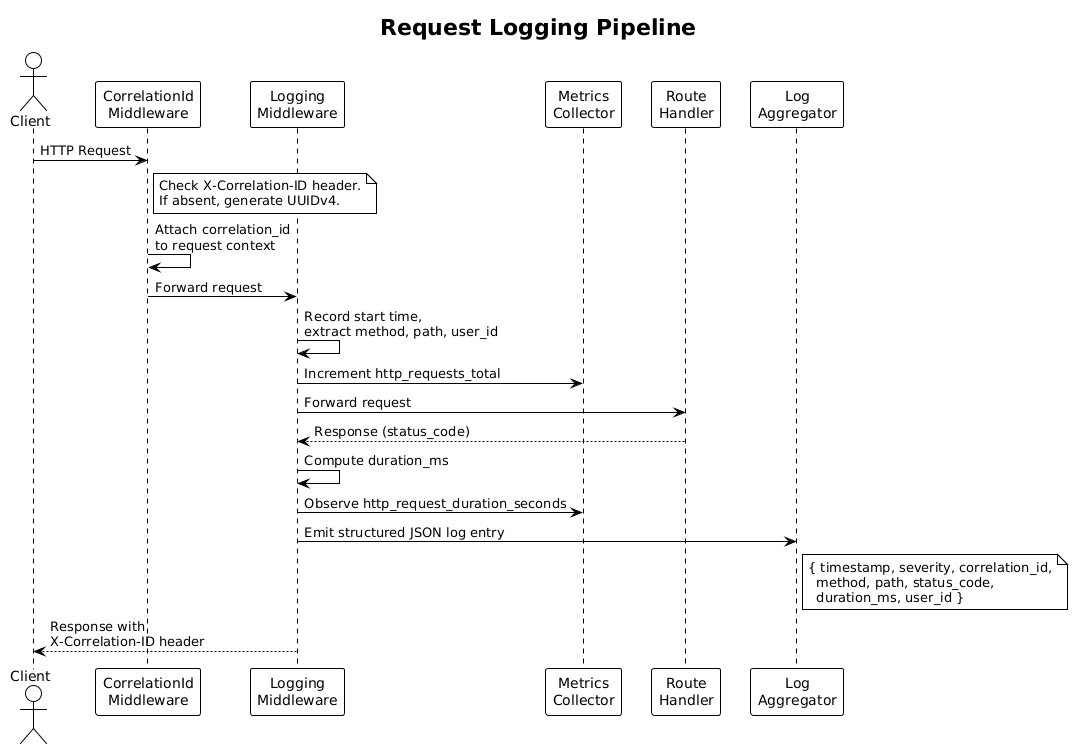

The diagram above was rendered by PlantUML. Its source (embedded in the PNG):
@startuml
!theme plain

title Request Logging Pipeline

actor Client
participant "CorrelationId\nMiddleware" as CorrMw
participant "Logging\nMiddleware" as LogMw
participant "Metrics\nCollector" as Metrics
participant "Route\nHandler" as Handler
participant "Log\nAggregator" as Logs

Client -> CorrMw: HTTP Request
note right of CorrMw
  Check X-Correlation-ID header.
  If absent, generate UUIDv4.
end note
CorrMw -> CorrMw: Attach correlation_id\nto request context

CorrMw -> LogMw: Forward request
LogMw -> LogMw: Record start time,\nextract method, path, user_id
LogMw -> Metrics: Increment http_requests_total

LogMw -> Handler: Forward request
Handler --> LogMw: Response (status_code)

LogMw -> LogMw: Compute duration_ms
LogMw -> Metrics: Observe http_request_duration_seconds
LogMw -> Logs: Emit structured JSON log entry
note right of Logs
  { timestamp, severity, correlation_id,
    method, path, status_code,
    duration_ms, user_id }
end note

LogMw --> Client: Response with\nX-Correlation-ID header
@enduml